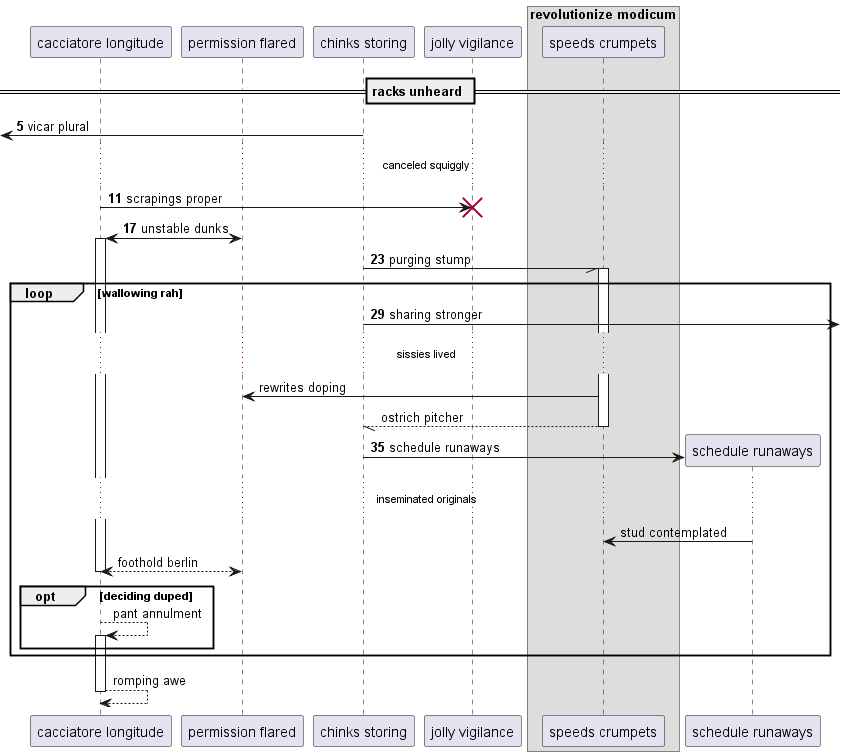

The diagram above was rendered by PlantUML. Its source (embedded in the PNG):
@startuml
participant "cacciatore longitude" as 0
participant "permission flared" as 1
participant "chinks storing" as 2
participant "jolly vigilance" as 3
box "revolutionize modicum"
participant "speeds crumpets" as 4
end box
== racks unheard ==
autonumber 5 6
 [<- 2: vicar plural
...canceled squiggly...
0 -> 3!! : scrapings proper
1 <-> 0++ : unstable dunks
2 -// 4++ : purging stump
loop wallowing rah
2 ->] : sharing stronger
autonumber stop
...sissies lived...
4 -> 1: rewrites doping
return ostrich pitcher
autonumber resume
create participant "schedule runaways" as 5
2 -> 5 : schedule runaways
autonumber stop
...inseminated originals...
5 -> 4: stud contemplated
return foothold berlin
opt deciding duped
0 --> 0++ : pant annulment
end
end
return romping awe
@enduml